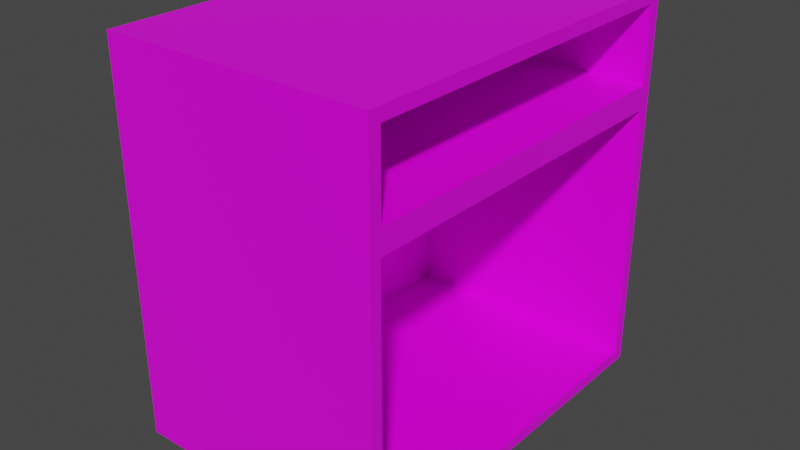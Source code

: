 # Source: cabinet1.blend  (saved by Blender 3.1.7; exported with 4.5.12 LTS)
import bpy
from mathutils import Matrix  # noqa: F401  (used for matrix-valued properties, if any)

bpy.ops.wm.read_factory_settings(use_empty=True)
scene = bpy.context.scene
scene.name = 'Scene'

# ---- collections
col_collection = bpy.data.collections.new('Collection'); scene.collection.children.link(col_collection)

# ---- images (referenced by path relative to the original .blend; pixels are not part of the script)
import os
ASSET_DIR = os.environ.get("B2B_ASSET_DIR", "")  # directory of the original .blend (textures are referenced by path, not embedded)
HERE = os.path.dirname(os.path.abspath(__file__))  # packed textures are extracted next to this script under _unpacked/

def load_image(name, relpath, width, height, colorspace="sRGB"):
    """Load a texture the original file referenced (path relative to the .blend, or extracted next to this script)."""
    p = next((c for c in (os.path.join(HERE, relpath), os.path.join(ASSET_DIR, relpath)) if relpath and os.path.exists(c)), "")
    if p:
        img = bpy.data.images.load(p, check_existing=True)
        img.name = name
    else:  # same state as the original file: an image datablock whose file is absent (Cycles renders it pink)
        img = bpy.data.images.new(name, width, height)
        img.source = "FILE"
        img.filepath = "//" + (relpath or name)
    img.colorspace_settings.name = colorspace
    return img
img_wood1_jpg = load_image('Wood1.jpg', 'Wood1.jpg', 1024, 1024, 'sRGB')

# ---- materials (node trees are filled in below, after node groups)
mat_material = bpy.data.materials.new('Material')
mat_material.alpha_threshold = 0.0
mat_material.use_transparent_shadow = False
mat_material.line_color = (0.0, 0.0, 0.0, 1.0)

# ---- material node trees
mat_material.use_nodes = True; mat_material.node_tree.nodes.clear()
_N = mat_material.node_tree.nodes; _L = mat_material.node_tree.links
n0 = _N.new('ShaderNodeOutputMaterial'); n0.name = 'Material Output'; n0.location = (300, 300)
n1 = _N.new('ShaderNodeBsdfPrincipled'); n1.name = 'Principled BSDF'; n1.location = (10, 300)
n1.distribution = 'GGX'
n1.subsurface_method = 'RANDOM_WALK_SKIN'
n1.inputs[2].default_value = 0.4
n1.inputs[3].default_value = 1.45
n1.inputs[27].default_value = (0.0, 0.0, 0.0, 1.0)
n1.inputs[28].default_value = 1.0
n2 = _N.new('ShaderNodeTexImage'); n2.name = 'Image Texture'; n2.location = (-280, 280)
n2.image = img_wood1_jpg
_L.new(n1.outputs[0], n0.inputs[0])
_L.new(n2.outputs[0], n1.inputs[0])
n0.is_active_output = True

# ---- world
world_world = bpy.data.worlds.new('World'); scene.world = world_world
world_world.use_nodes = True; world_world.node_tree.nodes.clear()
_N = world_world.node_tree.nodes; _L = world_world.node_tree.links
n0 = _N.new('ShaderNodeOutputWorld'); n0.name = 'World Output'; n0.location = (300, 300)
n1 = _N.new('ShaderNodeBackground'); n1.name = 'Background'; n1.location = (10, 300)
n1.inputs[0].default_value = (0.05088, 0.05088, 0.05088, 1.0)
_L.new(n1.outputs[0], n0.inputs[0])
n0.is_active_output = True
world_world.color = (0.05088, 0.05088, 0.05088)
world_world.use_sun_shadow = False
world_world.sun_shadow_jitter_overblur = 0.0

# ---- meshes
me_cube = bpy.data.meshes.new('Cube')
me_cube.from_pydata([(1.0, 0.936, 0.936), (1.0, 0.9418, -0.9418), (1.0, -0.936, 0.936), (1.0, -0.9418, -0.9418), (-1.0, 1.0, 1.0), (-1.0, 1.0, -1.0), (-1.0, -1.0, 1.0), (-1.0, -1.0, -1.0), (1.0, 0.936, 0.5443), (-1.0, -1.0, 0.4803), (1.0, -0.936, 0.5443), (-1.0, 1.0, 0.4803), (1.0, 1.0, 1.0), (1.0, -1.0, 1.0), (1.0, 0.9418, 0.4221), (1.0, -0.9418, 0.4221), (1.0, 1.0, 0.4803), (1.0, 1.0, -1.0), (1.0, -1.0, 0.4803), (1.0, -1.0, -1.0), (-0.8324, 0.936, 0.936), (-0.8324, -0.936, 0.936), (-0.8324, 0.936, 0.5443), (-0.8324, -0.936, 0.5443), (-0.8324, 0.9418, 0.4221), (-0.8324, 0.9418, -0.9418), (-0.8324, -0.9418, 0.4221), (-0.8324, -0.9418, -0.9418), (-0.7244, 0.9196, -0.9549), (-0.7244, 0.9196, -1.09), (-0.7244, 0.7848, -0.9549), (-0.7244, 0.7848, -1.09), (-0.9181, 0.9196, -0.9549), (-0.9181, 0.9196, -1.09), (-0.9181, 0.7848, -0.9549), (-0.9181, 0.7848, -1.09), (-0.7244, -0.7611, -0.9549), (-0.7244, -0.7611, -1.09), (-0.7244, -0.8959, -0.9549), (-0.7244, -0.8959, -1.09), (-0.9181, -0.7611, -0.9549), (-0.9181, -0.7611, -1.09), (-0.9181, -0.8959, -0.9549), (-0.9181, -0.8959, -1.09), (0.8975, -0.7611, -0.9549), (0.8975, -0.7611, -1.09), (0.8975, -0.8959, -0.9549), (0.8975, -0.8959, -1.09), (0.7038, -0.7611, -0.9549), (0.7038, -0.7611, -1.09), (0.7038, -0.8959, -0.9549), (0.7038, -0.8959, -1.09), (0.8975, 0.9196, -0.9549), (0.8975, 0.9196, -1.09), (0.8975, 0.7848, -0.9549), (0.8975, 0.7848, -1.09), (0.7038, 0.9196, -0.9549), (0.7038, 0.9196, -1.09), (0.7038, 0.7848, -0.9549), (0.7038, 0.7848, -1.09)], [], [(12, 4, 6, 13), (18, 13, 6, 9), (9, 6, 4, 11), (5, 17, 19, 7), (2, 10, 23, 21), (11, 4, 12, 16), (5, 11, 16, 17), (1, 14, 24, 25), (7, 9, 11, 5), (19, 18, 9, 7), (2, 0, 12, 13), (0, 8, 16, 12), (10, 2, 13, 18), (8, 10, 18, 16), (14, 1, 17, 16), (3, 15, 18, 19), (1, 3, 19, 17), (15, 14, 16, 18), (22, 20, 21, 23), (25, 24, 26, 27), (14, 15, 26, 24), (0, 2, 21, 20), (15, 3, 27, 26), (10, 8, 22, 23), (8, 0, 20, 22), (3, 1, 25, 27), (28, 29, 31, 30), (30, 31, 35, 34), (34, 35, 33, 32), (32, 33, 29, 28), (30, 34, 32, 28), (35, 31, 29, 33), (36, 37, 39, 38), (38, 39, 43, 42), (42, 43, 41, 40), (40, 41, 37, 36), (38, 42, 40, 36), (43, 39, 37, 41), (44, 45, 47, 46), (46, 47, 51, 50), (50, 51, 49, 48), (48, 49, 45, 44), (46, 50, 48, 44), (51, 47, 45, 49), (52, 53, 55, 54), (54, 55, 59, 58), (58, 59, 57, 56), (56, 57, 53, 52), (54, 58, 56, 52), (59, 55, 53, 57)])
_uv = me_cube.uv_layers.new(name='UVMap')
_uv.uv.foreach_set('vector', [0.1112, 0.1502, 0.9045, 0.1502, 0.9045, 0.9435, 0.1112, 0.9435, 0.4289, 0.09435, 0.6478, 0.09435, 0.6478, 0.9369, 0.4289, 0.9369, 0.7094, 0.07189, 0.9359, 0.07189, 0.9359, 0.9437, 0.7094, 0.9437, 0.07325, 0.07325, 0.8955, 0.07325, 0.8955, 0.8955, 0.07325, 0.8955, 0.9203, 0.07343, 0.09284, 0.05061, 0.09284, 0.9178, 0.9203, 0.9178, 0.3045, 0.946, 0.09303, 0.946, 0.09303, 0.1321, 0.3045, 0.1321, 0.907, 0.946, 0.3045, 0.946, 0.3045, 0.1321, 0.907, 0.1321, 0.8291, 0.03595, 0.8152, 0.8883, 0.106, 0.8883, 0.1304, 0.03595, 0.06408, 0.07189, 0.7094, 0.07189, 0.7094, 0.9437, 0.06408, 0.9437, 0.07872, 0.11, 0.7023, 0.11, 0.7023, 0.9525, 0.07872, 0.9525, 0.9318, 0.9474, 0.9318, 0.08387, 0.9613, 0.05436, 0.9613, 0.9769, 0.9318, 0.08387, 0.7511, 0.08387, 0.7215, 0.05436, 0.9613, 0.05436, 0.7511, 0.9474, 0.9318, 0.9474, 0.9613, 0.9769, 0.7215, 0.9769, 0.7511, 0.08387, 0.7511, 0.9474, 0.7215, 0.9769, 0.7215, 0.05436, 0.6947, 0.08122, 0.06559, 0.08122, 0.03873, 0.05436, 0.7215, 0.05436, 0.06559, 0.95, 0.6947, 0.95, 0.7215, 0.9769, 0.03873, 0.9769, 0.06559, 0.08122, 0.06559, 0.95, 0.03873, 0.9769, 0.03873, 0.05436, 0.6947, 0.95, 0.6947, 0.08122, 0.7215, 0.05436, 0.7215, 0.9769, 0.2161, 0.02856, 0.8595, 0.02856, 0.8595, 0.9714, 0.2161, 0.9714, 0.1572, 0.07149, 0.7778, 0.07149, 0.7778, 0.9285, 0.1572, 0.9285, 0.7778, 0.07149, 0.7778, 0.9285, 0.05904, 0.9285, 0.05123, 0.07149, 0.617, 0.508, 0.617, 0.742, 0.617, 0.742, 0.617, 0.508, 0.9641, 0.8191, 0.03341, 0.8308, 0.03341, 0.1981, 0.9641, 0.1981, 0.05608, 0.691, 0.07144, 0.2309, 0.9315, 0.2309, 0.9315, 0.691, 0.07198, 0.9154, 0.9412, 0.9154, 0.9412, 0.06133, 0.07198, 0.03027, 0.1572, 0.9285, 0.1572, 0.07149, 0.9307, 0.07149, 0.9307, 0.9285, 0.375, 0.0, 0.625, 0.0, 0.625, 0.25, 0.375, 0.25, 0.375, 0.25, 0.625, 0.25, 0.625, 0.5, 0.375, 0.5, 0.375, 0.5, 0.625, 0.5, 0.625, 0.75, 0.375, 0.75, 0.375, 0.75, 0.625, 0.75, 0.625, 1.0, 0.375, 1.0, 0.125, 0.5, 0.375, 0.5, 0.375, 0.75, 0.125, 0.75, 0.625, 0.5, 0.875, 0.5, 0.875, 0.75, 0.625, 0.75, 0.375, 0.0, 0.625, 0.0, 0.625, 0.25, 0.375, 0.25, 0.375, 0.25, 0.625, 0.25, 0.625, 0.5, 0.375, 0.5, 0.375, 0.5, 0.625, 0.5, 0.625, 0.75, 0.375, 0.75, 0.375, 0.75, 0.625, 0.75, 0.625, 1.0, 0.375, 1.0, 0.125, 0.5, 0.375, 0.5, 0.375, 0.75, 0.125, 0.75, 0.625, 0.5, 0.875, 0.5, 0.875, 0.75, 0.625, 0.75, 0.375, 0.0, 0.625, 0.0, 0.625, 0.25, 0.375, 0.25, 0.375, 0.25, 0.625, 0.25, 0.625, 0.5, 0.375, 0.5, 0.375, 0.5, 0.625, 0.5, 0.625, 0.75, 0.375, 0.75, 0.375, 0.75, 0.625, 0.75, 0.625, 1.0, 0.375, 1.0, 0.125, 0.5, 0.375, 0.5, 0.375, 0.75, 0.125, 0.75, 0.625, 0.5, 0.875, 0.5, 0.875, 0.75, 0.625, 0.75, 0.375, 0.0, 0.625, 0.0, 0.625, 0.25, 0.375, 0.25, 0.375, 0.25, 0.625, 0.25, 0.625, 0.5, 0.375, 0.5, 0.375, 0.5, 0.625, 0.5, 0.625, 0.75, 0.375, 0.75, 0.375, 0.75, 0.625, 0.75, 0.625, 1.0, 0.375, 1.0, 0.125, 0.5, 0.375, 0.5, 0.375, 0.75, 0.125, 0.75, 0.625, 0.5, 0.875, 0.5, 0.875, 0.75, 0.625, 0.75])
me_cube.materials.append(mat_material)
me_cube.use_remesh_preserve_volume = False
me_cube.use_remesh_preserve_attributes = False
me_cube.use_mirror_vertex_groups = False
me_cube.update()

# ---- objects
ob_cube = bpy.data.objects.new('Cube', me_cube)

# ---- transforms, parenting, visibility, modifiers, constraints
ob_cube.location = (0.0, 0.0, 0.0)
ob_cube.scale = (0.6958, 1.0, 1.0)
ob_cube.lock_rotations_4d = False
ob_cube.empty_display_type = 'ARROWS'
ob_cube.lineart.crease_threshold = 0.0

# ---- collection membership
col_collection.objects.link(ob_cube)

# ---- scene / render settings (as saved in the file)
scene.frame_start = 1; scene.frame_end = 250; scene.frame_set(1)
scene.render.engine = 'BLENDER_EEVEE_NEXT'
scene.cycles.sampling_pattern = 'TABULATED_SOBOL'
scene.cycles.use_light_tree = False
scene.view_settings.view_transform = 'Filmic'
bpy.context.view_layer.update()

# ---- added for rendering (the .blend has no active camera and no usable light): camera, sun
cam_auto = bpy.data.cameras.new('AutoCamera')
cam_auto.lens = 50.0
cam_auto.sensor_width = 36.0
cam_auto.clip_end = 1000.0
ob_auto_camera = bpy.data.objects.new('AutoCamera', cam_auto)
scene.collection.objects.link(ob_auto_camera)
ob_auto_camera.location = (2.9699, -3.56388, 2.33107)
ob_auto_camera.rotation_euler = (1.09748, -7.21219e-08, 0.694738)
scene.camera = ob_auto_camera
light_auto_sun = bpy.data.lights.new('AutoSun', 'SUN')
light_auto_sun.energy = 3.0
light_auto_sun.angle = 0.0523599
ob_auto_sun = bpy.data.objects.new('AutoSun', light_auto_sun)
scene.collection.objects.link(ob_auto_sun)
ob_auto_sun.rotation_euler = (0.872665, 0.174533, 0.523599)
bpy.context.view_layer.update()

